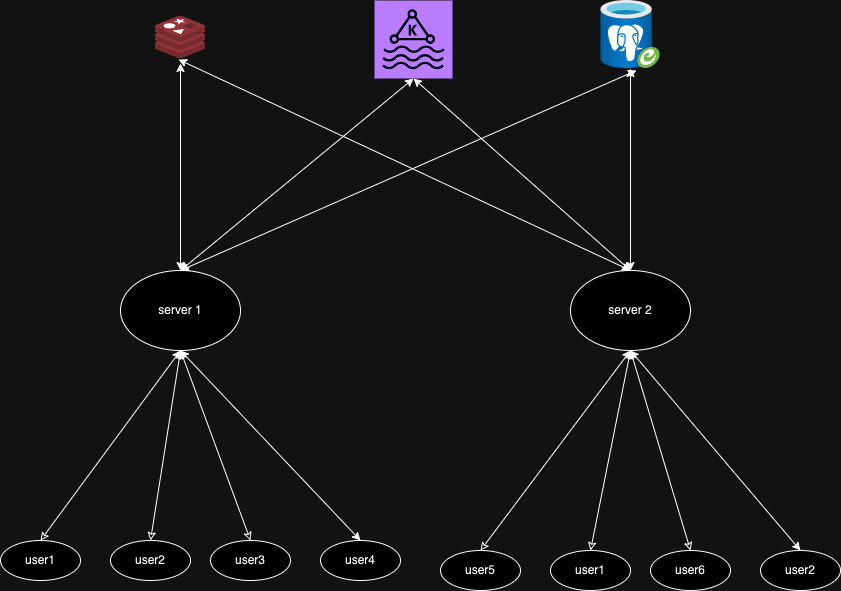

The diagram above was exported from draw.io. Its source (the exported page's mxGraphModel, read from the mxfile embedded in the PNG):
<mxGraphModel dx="954" dy="557" grid="1" gridSize="10" guides="1" tooltips="1" connect="1" arrows="1" fold="1" page="1" pageScale="1" pageWidth="827" pageHeight="1169" math="0" shadow="0">
  <root>
    <mxCell id="0" />
    <mxCell id="1" parent="0" />
    <mxCell id="PZ-5v0JkAvgk3y54q2xh-3" value="" style="image;sketch=0;aspect=fixed;html=1;points=[];align=center;fontSize=12;image=img/lib/mscae/Cache_Redis_Product.svg;" vertex="1" parent="1">
      <mxGeometry x="195" y="96" width="50" height="42" as="geometry" />
    </mxCell>
    <mxCell id="PZ-5v0JkAvgk3y54q2xh-4" value="" style="image;aspect=fixed;html=1;points=[];align=center;fontSize=12;image=img/lib/azure2/databases/Azure_Database_PostgreSQL_Server_Group.svg;" vertex="1" parent="1">
      <mxGeometry x="640" y="80" width="60" height="68" as="geometry" />
    </mxCell>
    <mxCell id="PZ-5v0JkAvgk3y54q2xh-5" value="" style="sketch=0;points=[[0,0,0],[0.25,0,0],[0.5,0,0],[0.75,0,0],[1,0,0],[0,1,0],[0.25,1,0],[0.5,1,0],[0.75,1,0],[1,1,0],[0,0.25,0],[0,0.5,0],[0,0.75,0],[1,0.25,0],[1,0.5,0],[1,0.75,0]];outlineConnect=0;fontColor=#232F3E;fillColor=#8C4FFF;strokeColor=#ffffff;dashed=0;verticalLabelPosition=bottom;verticalAlign=top;align=center;html=1;fontSize=12;fontStyle=0;aspect=fixed;shape=mxgraph.aws4.resourceIcon;resIcon=mxgraph.aws4.managed_streaming_for_kafka;" vertex="1" parent="1">
      <mxGeometry x="414" y="80" width="78" height="78" as="geometry" />
    </mxCell>
    <mxCell id="PZ-5v0JkAvgk3y54q2xh-6" value="server 1" style="ellipse;whiteSpace=wrap;html=1;" vertex="1" parent="1">
      <mxGeometry x="160" y="350" width="120" height="80" as="geometry" />
    </mxCell>
    <mxCell id="PZ-5v0JkAvgk3y54q2xh-7" value="server 2" style="ellipse;whiteSpace=wrap;html=1;" vertex="1" parent="1">
      <mxGeometry x="610" y="350" width="120" height="80" as="geometry" />
    </mxCell>
    <mxCell id="PZ-5v0JkAvgk3y54q2xh-9" value="" style="endArrow=classic;startArrow=classic;html=1;rounded=0;entryX=0.5;entryY=1.119;entryDx=0;entryDy=0;entryPerimeter=0;exitX=0.5;exitY=0;exitDx=0;exitDy=0;" edge="1" parent="1" source="PZ-5v0JkAvgk3y54q2xh-6" target="PZ-5v0JkAvgk3y54q2xh-3">
      <mxGeometry width="50" height="50" relative="1" as="geometry">
        <mxPoint x="191" y="350" as="sourcePoint" />
        <mxPoint x="194" y="130" as="targetPoint" />
      </mxGeometry>
    </mxCell>
    <mxCell id="PZ-5v0JkAvgk3y54q2xh-11" value="" style="endArrow=classic;startArrow=classic;html=1;rounded=0;entryX=0.5;entryY=1;entryDx=0;entryDy=0;entryPerimeter=0;exitX=0.5;exitY=0;exitDx=0;exitDy=0;" edge="1" parent="1" source="PZ-5v0JkAvgk3y54q2xh-7" target="PZ-5v0JkAvgk3y54q2xh-5">
      <mxGeometry width="50" height="50" relative="1" as="geometry">
        <mxPoint x="201" y="360" as="sourcePoint" />
        <mxPoint x="204" y="140" as="targetPoint" />
      </mxGeometry>
    </mxCell>
    <mxCell id="PZ-5v0JkAvgk3y54q2xh-12" value="" style="endArrow=classic;startArrow=classic;html=1;rounded=0;exitX=0.5;exitY=0;exitDx=0;exitDy=0;entryX=0.6;entryY=1.029;entryDx=0;entryDy=0;entryPerimeter=0;" edge="1" parent="1" source="PZ-5v0JkAvgk3y54q2xh-6" target="PZ-5v0JkAvgk3y54q2xh-4">
      <mxGeometry width="50" height="50" relative="1" as="geometry">
        <mxPoint x="190" y="350" as="sourcePoint" />
        <mxPoint x="630" y="200" as="targetPoint" />
      </mxGeometry>
    </mxCell>
    <mxCell id="PZ-5v0JkAvgk3y54q2xh-13" value="" style="endArrow=classic;startArrow=classic;html=1;rounded=0;entryX=0.5;entryY=1;entryDx=0;entryDy=0;entryPerimeter=0;exitX=0.5;exitY=0;exitDx=0;exitDy=0;" edge="1" parent="1" source="PZ-5v0JkAvgk3y54q2xh-6" target="PZ-5v0JkAvgk3y54q2xh-5">
      <mxGeometry width="50" height="50" relative="1" as="geometry">
        <mxPoint x="201" y="360" as="sourcePoint" />
        <mxPoint x="204" y="140" as="targetPoint" />
      </mxGeometry>
    </mxCell>
    <mxCell id="PZ-5v0JkAvgk3y54q2xh-14" value="" style="endArrow=classic;startArrow=classic;html=1;rounded=0;exitX=0.5;exitY=0;exitDx=0;exitDy=0;" edge="1" parent="1" source="PZ-5v0JkAvgk3y54q2xh-7" target="PZ-5v0JkAvgk3y54q2xh-4">
      <mxGeometry width="50" height="50" relative="1" as="geometry">
        <mxPoint x="200" y="360" as="sourcePoint" />
        <mxPoint x="609" y="135" as="targetPoint" />
      </mxGeometry>
    </mxCell>
    <mxCell id="PZ-5v0JkAvgk3y54q2xh-15" value="" style="endArrow=classic;startArrow=classic;html=1;rounded=0;entryX=0.46;entryY=1.024;entryDx=0;entryDy=0;entryPerimeter=0;exitX=0.5;exitY=0;exitDx=0;exitDy=0;" edge="1" parent="1" source="PZ-5v0JkAvgk3y54q2xh-7" target="PZ-5v0JkAvgk3y54q2xh-3">
      <mxGeometry width="50" height="50" relative="1" as="geometry">
        <mxPoint x="201" y="360" as="sourcePoint" />
        <mxPoint x="204" y="160" as="targetPoint" />
      </mxGeometry>
    </mxCell>
    <mxCell id="PZ-5v0JkAvgk3y54q2xh-28" style="rounded=0;orthogonalLoop=1;jettySize=auto;html=1;exitX=0.5;exitY=0;exitDx=0;exitDy=0;entryX=0.5;entryY=1;entryDx=0;entryDy=0;startArrow=classic;startFill=0;" edge="1" parent="1" source="PZ-5v0JkAvgk3y54q2xh-17" target="PZ-5v0JkAvgk3y54q2xh-6">
      <mxGeometry relative="1" as="geometry" />
    </mxCell>
    <mxCell id="PZ-5v0JkAvgk3y54q2xh-17" value="user1&lt;span style=&quot;color: rgba(0, 0, 0, 0); font-family: monospace; font-size: 0px; text-align: start; text-wrap: nowrap;&quot;&gt;%3CmxGraphModel%3E%3Croot%3E%3CmxCell%20id%3D%220%22%2F%3E%3CmxCell%20id%3D%221%22%20parent%3D%220%22%2F%3E%3CmxCell%20id%3D%222%22%20value%3D%22%22%20style%3D%22endArrow%3Dclassic%3BstartArrow%3Dclassic%3Bhtml%3D1%3Brounded%3D0%3BentryX%3D0.5%3BentryY%3D1%3BentryDx%3D0%3BentryDy%3D0%3BentryPerimeter%3D0%3B%22%20edge%3D%221%22%20parent%3D%221%22%3E%3CmxGeometry%20width%3D%2250%22%20height%3D%2250%22%20relative%3D%221%22%20as%3D%22geometry%22%3E%3CmxPoint%20x%3D%22191%22%20y%3D%22350%22%20as%3D%22sourcePoint%22%2F%3E%3CmxPoint%20x%3D%22194%22%20y%3D%22130%22%20as%3D%22targetPoint%22%2F%3E%3C%2FmxGeometry%3E%3C%2FmxCell%3E%3C%2Froot%3E%3C%2FmxGraphModel%3E&lt;/span&gt;" style="ellipse;whiteSpace=wrap;html=1;" vertex="1" parent="1">
      <mxGeometry x="40" y="620" width="80" height="40" as="geometry" />
    </mxCell>
    <mxCell id="PZ-5v0JkAvgk3y54q2xh-29" style="rounded=0;orthogonalLoop=1;jettySize=auto;html=1;exitX=0.5;exitY=0;exitDx=0;exitDy=0;entryX=0.5;entryY=1;entryDx=0;entryDy=0;startArrow=classic;startFill=0;" edge="1" parent="1" source="PZ-5v0JkAvgk3y54q2xh-18" target="PZ-5v0JkAvgk3y54q2xh-6">
      <mxGeometry relative="1" as="geometry">
        <mxPoint x="190" y="420" as="targetPoint" />
      </mxGeometry>
    </mxCell>
    <mxCell id="PZ-5v0JkAvgk3y54q2xh-18" value="&lt;div style=&quot;text-align: center;&quot;&gt;&lt;span style=&quot;text-align: start; background-color: initial;&quot;&gt;user2&lt;/span&gt;&lt;span style=&quot;color: rgba(0, 0, 0, 0); font-family: monospace; font-size: 0px; text-align: start; text-wrap: nowrap; background-color: initial;&quot;&gt;%3CmxGraphModel%3E%3Croot%3E%3CmxCell%20id%3D%220%22%2F%3E%3CmxCell%20id%3D%221%22%20parent%3D%220%22%2F%3E%3CmxCell%20id%3D%222%22%20value%3D%22%22%20style%3D%22endArrow%3Dclassic%3BstartArrow%3Dclassic%3Bhtml%3D1%3Brounded%3D0%3BentryX%3D0.5%3BentryY%3D1%3BentryDx%3D0%3BentryDy%3D0%3BentryPerimeter%3D0%3B%22%20edge%3D%221%22%20parent%3D%221%22%3E%3CmxGeometry%20width%3D%2250%22%20height%3D%2250%22%20relative%3D%221%22%20as%3D%22geometry%22%3E%3CmxPoint%20x%3D%22191%22%20y%3D%22350%22%20as%3D%22sourcePoint%22%2F%3E%3CmxPoint%20x%3D%22194%22%20y%3D%22130%22%20as%3D%22targetPoint%22%2F%3E%3C%2FmxGeometry%3E%3C%2FmxCell%3E%3C%2Froot%3E%3C%2FmxGraphModel%32&lt;/span&gt;&lt;/div&gt;" style="ellipse;whiteSpace=wrap;html=1;" vertex="1" parent="1">
      <mxGeometry x="150" y="620" width="80" height="40" as="geometry" />
    </mxCell>
    <mxCell id="PZ-5v0JkAvgk3y54q2xh-30" style="rounded=0;orthogonalLoop=1;jettySize=auto;html=1;exitX=0.5;exitY=0;exitDx=0;exitDy=0;entryX=0.5;entryY=1;entryDx=0;entryDy=0;startArrow=classic;startFill=0;" edge="1" parent="1" source="PZ-5v0JkAvgk3y54q2xh-19" target="PZ-5v0JkAvgk3y54q2xh-6">
      <mxGeometry relative="1" as="geometry">
        <mxPoint x="190" y="430" as="targetPoint" />
      </mxGeometry>
    </mxCell>
    <mxCell id="PZ-5v0JkAvgk3y54q2xh-19" value="user3&lt;span style=&quot;color: rgba(0, 0, 0, 0); font-family: monospace; font-size: 0px; text-align: start; text-wrap: nowrap;&quot;&gt;%3CmxGraphModel%3E%3Croot%3E%3CmxCell%20id%3D%220%22%2F%3E%3CmxCell%20id%3D%221%22%20parent%3D%220%22%2F%3E%3CmxCell%20id%3D%222%22%20value%3D%22%22%20style%3D%22endArrow%3Dclassic%3BstartArrow%3Dclassic%3Bhtml%3D1%3Brounded%3D0%3BentryX%3D0.5%3BentryY%3D1%3BentryDx%3D0%3BentryDy%3D0%3BentryPerimeter%3D0%3B%22%20edge%3D%221%22%20parent%3D%221%22%3E%3CmxGeometry%20width%3D%2250%22%20height%3D%2250%22%20relative%3D%221%22%20as%3D%22geometry%22%3E%3CmxPoint%20x%3D%22191%22%20y%3D%22350%22%20as%3D%22sourcePoint%22%2F%3E%3CmxPoint%20x%3D%22194%22%20y%3D%22130%22%20as%3D%22targetPoint%22%2F%3E%3C%2FmxGeometry%3E%3C%2FmxCell%3E%3C%2Froot%3E%3C%2FmxGraphModel%3&lt;/span&gt;" style="ellipse;whiteSpace=wrap;html=1;" vertex="1" parent="1">
      <mxGeometry x="250" y="620" width="80" height="40" as="geometry" />
    </mxCell>
    <mxCell id="PZ-5v0JkAvgk3y54q2xh-20" value="&lt;div style=&quot;text-align: start;&quot;&gt;user4&lt;/div&gt;" style="ellipse;whiteSpace=wrap;html=1;" vertex="1" parent="1">
      <mxGeometry x="360" y="620" width="80" height="40" as="geometry" />
    </mxCell>
    <mxCell id="PZ-5v0JkAvgk3y54q2xh-27" value="" style="endArrow=classic;startArrow=classic;html=1;rounded=0;exitX=0.5;exitY=0;exitDx=0;exitDy=0;entryX=0.5;entryY=1;entryDx=0;entryDy=0;" edge="1" parent="1" source="PZ-5v0JkAvgk3y54q2xh-20" target="PZ-5v0JkAvgk3y54q2xh-6">
      <mxGeometry width="50" height="50" relative="1" as="geometry">
        <mxPoint x="460" y="480" as="sourcePoint" />
        <mxPoint x="510" y="430" as="targetPoint" />
      </mxGeometry>
    </mxCell>
    <mxCell id="PZ-5v0JkAvgk3y54q2xh-31" style="rounded=0;orthogonalLoop=1;jettySize=auto;html=1;exitX=0.5;exitY=0;exitDx=0;exitDy=0;startArrow=classic;startFill=0;entryX=0.5;entryY=1;entryDx=0;entryDy=0;" edge="1" parent="1" source="PZ-5v0JkAvgk3y54q2xh-32" target="PZ-5v0JkAvgk3y54q2xh-7">
      <mxGeometry relative="1" as="geometry">
        <mxPoint x="660" y="440" as="targetPoint" />
      </mxGeometry>
    </mxCell>
    <mxCell id="PZ-5v0JkAvgk3y54q2xh-32" value="user5" style="ellipse;whiteSpace=wrap;html=1;" vertex="1" parent="1">
      <mxGeometry x="480" y="630" width="80" height="40" as="geometry" />
    </mxCell>
    <mxCell id="PZ-5v0JkAvgk3y54q2xh-33" style="rounded=0;orthogonalLoop=1;jettySize=auto;html=1;exitX=0.5;exitY=0;exitDx=0;exitDy=0;entryX=0.5;entryY=1;entryDx=0;entryDy=0;startArrow=classic;startFill=0;" edge="1" parent="1" source="PZ-5v0JkAvgk3y54q2xh-34" target="PZ-5v0JkAvgk3y54q2xh-7">
      <mxGeometry relative="1" as="geometry">
        <mxPoint x="660" y="440" as="targetPoint" />
      </mxGeometry>
    </mxCell>
    <mxCell id="PZ-5v0JkAvgk3y54q2xh-34" value="&lt;div style=&quot;text-align: start;&quot;&gt;user1&lt;/div&gt;" style="ellipse;whiteSpace=wrap;html=1;" vertex="1" parent="1">
      <mxGeometry x="590" y="630" width="80" height="40" as="geometry" />
    </mxCell>
    <mxCell id="PZ-5v0JkAvgk3y54q2xh-35" style="rounded=0;orthogonalLoop=1;jettySize=auto;html=1;exitX=0.5;exitY=0;exitDx=0;exitDy=0;entryX=0.5;entryY=1;entryDx=0;entryDy=0;startArrow=classic;startFill=0;" edge="1" parent="1" source="PZ-5v0JkAvgk3y54q2xh-36" target="PZ-5v0JkAvgk3y54q2xh-7">
      <mxGeometry relative="1" as="geometry">
        <mxPoint x="660" y="440" as="targetPoint" />
      </mxGeometry>
    </mxCell>
    <mxCell id="PZ-5v0JkAvgk3y54q2xh-36" value="user6" style="ellipse;whiteSpace=wrap;html=1;" vertex="1" parent="1">
      <mxGeometry x="690" y="630" width="80" height="40" as="geometry" />
    </mxCell>
    <mxCell id="PZ-5v0JkAvgk3y54q2xh-37" value="&lt;div style=&quot;text-align: start;&quot;&gt;user2&lt;/div&gt;" style="ellipse;whiteSpace=wrap;html=1;" vertex="1" parent="1">
      <mxGeometry x="800" y="630" width="80" height="40" as="geometry" />
    </mxCell>
    <mxCell id="PZ-5v0JkAvgk3y54q2xh-38" value="" style="endArrow=classic;startArrow=classic;html=1;rounded=0;exitX=0.5;exitY=0;exitDx=0;exitDy=0;entryX=0.5;entryY=1;entryDx=0;entryDy=0;" edge="1" parent="1" source="PZ-5v0JkAvgk3y54q2xh-37" target="PZ-5v0JkAvgk3y54q2xh-7">
      <mxGeometry width="50" height="50" relative="1" as="geometry">
        <mxPoint x="900" y="490" as="sourcePoint" />
        <mxPoint x="660" y="440" as="targetPoint" />
      </mxGeometry>
    </mxCell>
  </root>
</mxGraphModel>